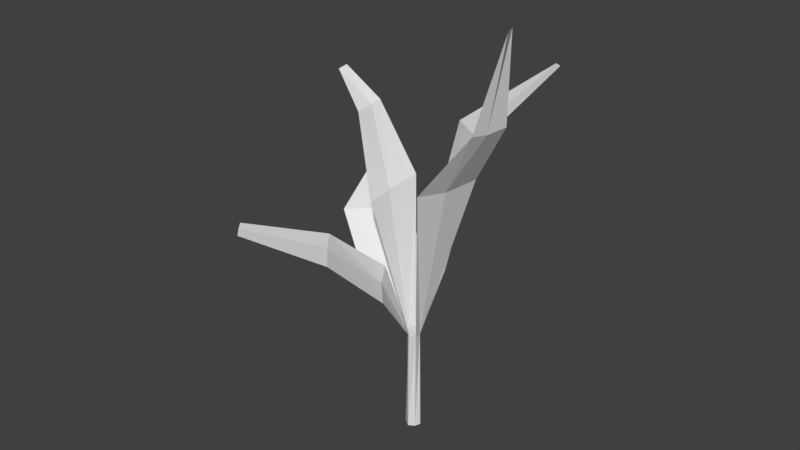 # Source: Wheat_Seedling_01.blend  (saved by Blender 2.79.0; exported with 4.5.12 LTS)
import bpy
from mathutils import Matrix  # noqa: F401  (used for matrix-valued properties, if any)

bpy.ops.wm.read_factory_settings(use_empty=True)
scene = bpy.context.scene
scene.name = 'Scene'

# ---- collections
col_collection_1 = bpy.data.collections.new('Collection 1'); scene.collection.children.link(col_collection_1)

# ---- world
world_world = bpy.data.worlds.new('World'); scene.world = world_world
world_world.color = (0.05088, 0.05088, 0.05088)
world_world.use_sun_shadow = False
world_world.sun_shadow_jitter_overblur = 0.0
world_world.cycles.sampling_method = 'MANUAL'

# ---- meshes
me_cylinder_003 = bpy.data.meshes.new('Cylinder.003')
me_cylinder_003.from_pydata([(-0.6034, 1.609, 9.695), (0.3498, 1.675, 9.918), (0.3806, -0.02286, 2.898), (-0.3432, 0.1322, 2.898), (-1.781, 1.099, 9.695), (-0.01892, 0.3377, 2.897), (0.1724, 0.2726, 2.898), (-1.241, 3.576, 21.35), (-0.4196, 3.823, 21.56), (-2.357, 3.113, 21.35), (-1.7, 8.481, 27.3), (-1.369, 8.581, 27.39), (-1.014, -0.8828, 8.879), (-0.8916, 0.9466, 9.035), (-0.002895, -0.41, 2.897), (-1.029, -3.182, 8.879), (-0.169, -0.4325, 2.897), (-2.016, -1.837, 13.11), (-1.971, -0.2429, 13.26), (-2.037, -4.013, 13.11), (-3.628, -2.264, 15.14), (-3.61, -1.62, 15.2), (0.3445, -2.086, 8.947), (-0.587, -1.689, 9.102), (1.551, -2.161, 8.947), (0.1998, -0.4263, 2.897), (0.5901, -5.184, 13.18), (-0.2373, -5.026, 13.33), (1.73, -5.275, 13.18), (0.4016, -10.16, 15.2), (0.06767, -10.09, 15.26), (0.8616, -10.19, 15.2), (-0.647, -1.429, 16.97), (-1.309, 0.2782, 17.48), (0.001614, -2.584, 16.58), (-1.527, -2.285, 24.15), (-1.756, -1.766, 24.4), (-1.053, -3.114, 24.05), (-2.088, -4.092, 27.01), (-2.317, -3.614, 27.17), (1.347, 1.366, 19.23), (1.907, -0.3203, 19.72), (0.5269, 3.29, 19.23), (1.969, 3.332, 25.15), (2.329, 2.42, 25.46), (1.454, 4.541, 25.15), (2.403, 4.04, 34.11), (1.922, 4.432, 34.11), (0.3093, -0.009552, -7.454), (-0.2503, 0.09692, -7.454), (-0.07002, 0.4139, -7.454), (0.2245, 0.3407, -7.454), (-0.007072, -0.5408, -7.454), (-0.2454, -0.4047, -7.454), (0.2576, -0.4457, -7.454)], [], [(5, 6, 1, 0), (3, 5, 0, 4), (0, 7, 9, 4), (0, 1, 8, 7), (7, 10, 9), (7, 8, 11, 10), (3, 5, 13, 12), (16, 3, 12, 15), (12, 17, 19, 15), (12, 13, 18, 17), (17, 20, 19), (17, 18, 21, 20), (14, 16, 23, 22), (16, 3, 23), (25, 14, 22, 24), (22, 26, 28, 24), (22, 23, 27, 26), (26, 29, 31, 28), (26, 27, 30, 29), (16, 33, 32), (16, 3, 33), (25, 14, 34), (14, 16, 32, 34), (32, 35, 37, 34), (32, 33, 36, 35), (35, 38, 37), (35, 36, 39, 38), (6, 40, 41, 2), (5, 42, 6), (6, 42, 40), (40, 42, 45, 43), (40, 43, 44, 41), (43, 45, 47, 46), (43, 46, 44), (16, 3, 49, 53), (25, 14, 52, 54), (3, 5, 50, 49), (14, 16, 53, 52), (5, 6, 51, 50), (2, 25, 54, 48), (6, 2, 48, 51)])
me_cylinder_003.use_remesh_preserve_volume = False
me_cylinder_003.use_remesh_preserve_attributes = False
me_cylinder_003.use_mirror_vertex_groups = False
me_cylinder_003.update()

# ---- objects
ob_cylinder_002 = bpy.data.objects.new('Cylinder.002', me_cylinder_003)

# ---- transforms, parenting, visibility, modifiers, constraints
ob_cylinder_002.location = (0.0, 0.0, 0.0)
ob_cylinder_002.rotation_euler = (0.0, -0.0, -0.7854)
ob_cylinder_002.scale = (0.02312, 0.01195, 0.007731)
ob_cylinder_002.lineart.crease_threshold = 0.0
_m = ob_cylinder_002.modifiers.new('Subsurf', 'SUBSURF')
_m.uv_smooth = 'PRESERVE_CORNERS'
_m.quality = 0
_m.levels = 0
_m.render_levels = 0
_m.show_only_control_edges = False

# ---- collection membership
col_collection_1.objects.link(ob_cylinder_002)

# ---- scene / render settings (as saved in the file)
scene.frame_start = 1; scene.frame_end = 250; scene.frame_set(0)
scene.render.engine = 'BLENDER_EEVEE_NEXT'
scene.render.resolution_percentage = 50
scene.render.dither_intensity = 0.0
scene.cycles.use_denoising = False
scene.cycles.samples = 128
scene.cycles.sampling_pattern = 'TABULATED_SOBOL'
scene.cycles.use_adaptive_sampling = False
scene.cycles.use_light_tree = False
scene.cycles.blur_glossy = 0.0
scene.cycles.sample_clamp_indirect = 0.0
scene.view_settings.view_transform = 'Standard'
bpy.context.view_layer.update()

# ---- added for rendering (the .blend has no active camera and no usable light): camera, sun
cam_auto = bpy.data.cameras.new('AutoCamera')
cam_auto.lens = 50.0
cam_auto.sensor_width = 36.0
cam_auto.clip_end = 1000.0
ob_auto_camera = bpy.data.objects.new('AutoCamera', cam_auto)
scene.collection.objects.link(ob_auto_camera)
ob_auto_camera.location = (0.432224, -0.535647, 0.462269)
ob_auto_camera.rotation_euler = (1.09748, -7.21219e-08, 0.694738)
scene.camera = ob_auto_camera
light_auto_sun = bpy.data.lights.new('AutoSun', 'SUN')
light_auto_sun.energy = 3.0
light_auto_sun.angle = 0.0523599
ob_auto_sun = bpy.data.objects.new('AutoSun', light_auto_sun)
scene.collection.objects.link(ob_auto_sun)
ob_auto_sun.rotation_euler = (0.872665, 0.174533, 0.523599)
bpy.context.view_layer.update()
